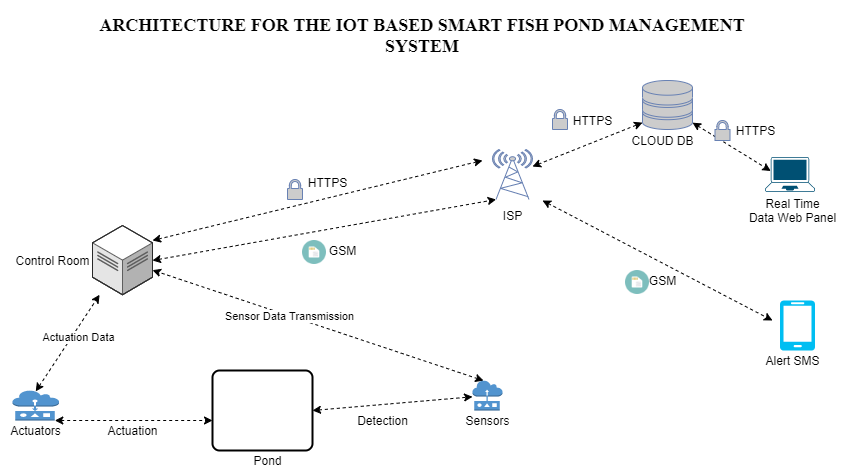

The diagram above was exported from draw.io. Its source (the exported page's mxGraphModel, read from the mxfile embedded in the PNG):
<mxGraphModel dx="1695" dy="520" grid="1" gridSize="10" guides="1" tooltips="1" connect="1" arrows="1" fold="1" page="1" pageScale="1" pageWidth="827" pageHeight="1169" math="0" shadow="0">
  <root>
    <mxCell id="0" />
    <mxCell id="1" parent="0" />
    <mxCell id="XQx--d6eAUlQZKm2nAnu-4" value="" style="rounded=1;whiteSpace=wrap;html=1;absoluteArcSize=1;arcSize=14;strokeWidth=2;" vertex="1" parent="1">
      <mxGeometry x="190" y="430" width="100" height="80" as="geometry" />
    </mxCell>
    <mxCell id="XQx--d6eAUlQZKm2nAnu-10" value="" style="fontColor=#0066CC;verticalAlign=top;verticalLabelPosition=bottom;labelPosition=center;align=center;html=1;outlineConnect=0;fillColor=#CCCCCC;strokeColor=#6881B3;gradientColor=none;gradientDirection=north;strokeWidth=2;shape=mxgraph.networks.radio_tower;" vertex="1" parent="1">
      <mxGeometry x="470" y="209" width="40" height="50" as="geometry" />
    </mxCell>
    <mxCell id="XQx--d6eAUlQZKm2nAnu-11" value="" style="points=[[0.13,0.02,0],[0.5,0,0],[0.87,0.02,0],[0.885,0.4,0],[0.985,0.985,0],[0.5,1,0],[0.015,0.985,0],[0.115,0.4,0]];verticalLabelPosition=bottom;html=1;verticalAlign=top;aspect=fixed;align=center;pointerEvents=1;shape=mxgraph.cisco19.laptop;fillColor=#005073;strokeColor=none;" vertex="1" parent="1">
      <mxGeometry x="742.5" y="216.5" width="50" height="35" as="geometry" />
    </mxCell>
    <mxCell id="XQx--d6eAUlQZKm2nAnu-14" value="" style="verticalLabelPosition=bottom;html=1;verticalAlign=top;align=center;strokeColor=none;fillColor=#00BEF2;shape=mxgraph.azure.mobile;pointerEvents=1;" vertex="1" parent="1">
      <mxGeometry x="757.5" y="360" width="35" height="50" as="geometry" />
    </mxCell>
    <mxCell id="XQx--d6eAUlQZKm2nAnu-16" value="" style="verticalLabelPosition=bottom;html=1;verticalAlign=top;strokeWidth=1;align=center;outlineConnect=0;dashed=0;outlineConnect=0;shape=mxgraph.aws3d.dataCenter;strokeColor=#5E5E5E;aspect=fixed;" vertex="1" parent="1">
      <mxGeometry x="70" y="285" width="60" height="69.27" as="geometry" />
    </mxCell>
    <mxCell id="XQx--d6eAUlQZKm2nAnu-19" value="" style="html=1;shadow=0;dashed=0;align=center;verticalAlign=middle;shape=mxgraph.arrows2.twoWayArrow;dy=0.6;dx=35;strokeColor=#ISP;" vertex="1" parent="1">
      <mxGeometry x="490" y="430" width="250" height="20" as="geometry" />
    </mxCell>
    <mxCell id="XQx--d6eAUlQZKm2nAnu-22" value="" style="fontColor=#0066CC;verticalAlign=top;verticalLabelPosition=bottom;labelPosition=center;align=center;html=1;outlineConnect=0;fillColor=#CCCCCC;strokeColor=#6881B3;gradientColor=none;gradientDirection=north;strokeWidth=2;shape=mxgraph.networks.storage;" vertex="1" parent="1">
      <mxGeometry x="620" y="140" width="50" height="49" as="geometry" />
    </mxCell>
    <mxCell id="XQx--d6eAUlQZKm2nAnu-23" value="" style="fontColor=#0066CC;verticalAlign=top;verticalLabelPosition=bottom;labelPosition=center;align=center;html=1;outlineConnect=0;fillColor=#CCCCCC;strokeColor=#6881B3;gradientColor=none;gradientDirection=north;strokeWidth=2;shape=mxgraph.networks.secured;" vertex="1" parent="1">
      <mxGeometry x="265" y="239" width="15" height="20" as="geometry" />
    </mxCell>
    <mxCell id="XQx--d6eAUlQZKm2nAnu-29" value="HTTPS" style="text;html=1;align=center;verticalAlign=middle;resizable=0;points=[];autosize=1;" vertex="1" parent="1">
      <mxGeometry x="280" y="231.5" width="50" height="20" as="geometry" />
    </mxCell>
    <mxCell id="XQx--d6eAUlQZKm2nAnu-32" value="" style="endArrow=classic;startArrow=classic;html=1;dashed=1;" edge="1" parent="1">
      <mxGeometry width="50" height="50" relative="1" as="geometry">
        <mxPoint x="130" y="300" as="sourcePoint" />
        <mxPoint x="460" y="220" as="targetPoint" />
      </mxGeometry>
    </mxCell>
    <mxCell id="XQx--d6eAUlQZKm2nAnu-33" value="" style="endArrow=classic;startArrow=classic;html=1;dashed=1;entryX=0.09;entryY=1;entryDx=0;entryDy=0;entryPerimeter=0;" edge="1" parent="1" target="XQx--d6eAUlQZKm2nAnu-10">
      <mxGeometry width="50" height="50" relative="1" as="geometry">
        <mxPoint x="130" y="320" as="sourcePoint" />
        <mxPoint x="430" y="300" as="targetPoint" />
      </mxGeometry>
    </mxCell>
    <mxCell id="XQx--d6eAUlQZKm2nAnu-34" value="GSM" style="text;html=1;align=center;verticalAlign=middle;resizable=0;points=[];autosize=1;" vertex="1" parent="1">
      <mxGeometry x="300" y="300" width="40" height="20" as="geometry" />
    </mxCell>
    <mxCell id="XQx--d6eAUlQZKm2nAnu-35" value="" style="endArrow=classic;startArrow=classic;html=1;entryX=0;entryY=0.86;entryDx=0;entryDy=0;entryPerimeter=0;dashed=1;" edge="1" parent="1" source="XQx--d6eAUlQZKm2nAnu-10" target="XQx--d6eAUlQZKm2nAnu-22">
      <mxGeometry width="50" height="50" relative="1" as="geometry">
        <mxPoint x="390" y="290" as="sourcePoint" />
        <mxPoint x="440" y="240" as="targetPoint" />
      </mxGeometry>
    </mxCell>
    <mxCell id="XQx--d6eAUlQZKm2nAnu-36" value="" style="fontColor=#0066CC;verticalAlign=top;verticalLabelPosition=bottom;labelPosition=center;align=center;html=1;outlineConnect=0;fillColor=#CCCCCC;strokeColor=#6881B3;gradientColor=none;gradientDirection=north;strokeWidth=2;shape=mxgraph.networks.secured;" vertex="1" parent="1">
      <mxGeometry x="530" y="169" width="15" height="20" as="geometry" />
    </mxCell>
    <mxCell id="XQx--d6eAUlQZKm2nAnu-37" value="HTTPS" style="text;html=1;align=center;verticalAlign=middle;resizable=0;points=[];autosize=1;" vertex="1" parent="1">
      <mxGeometry x="545" y="170" width="50" height="20" as="geometry" />
    </mxCell>
    <mxCell id="XQx--d6eAUlQZKm2nAnu-38" value="CLOUD DB" style="text;html=1;align=center;verticalAlign=middle;resizable=0;points=[];autosize=1;" vertex="1" parent="1">
      <mxGeometry x="600" y="190" width="80" height="20" as="geometry" />
    </mxCell>
    <mxCell id="XQx--d6eAUlQZKm2nAnu-39" value="" style="endArrow=classic;startArrow=classic;html=1;jumpStyle=gap;dashed=1;" edge="1" parent="1">
      <mxGeometry width="50" height="50" relative="1" as="geometry">
        <mxPoint x="520" y="260" as="sourcePoint" />
        <mxPoint x="750" y="380" as="targetPoint" />
      </mxGeometry>
    </mxCell>
    <mxCell id="XQx--d6eAUlQZKm2nAnu-40" value="ISP" style="text;html=1;align=center;verticalAlign=middle;resizable=0;points=[];autosize=1;" vertex="1" parent="1">
      <mxGeometry x="475" y="265" width="30" height="20" as="geometry" />
    </mxCell>
    <mxCell id="XQx--d6eAUlQZKm2nAnu-45" value="" style="shape=image;html=1;verticalAlign=top;verticalLabelPosition=bottom;labelBackgroundColor=#ffffff;imageAspect=0;aspect=fixed;image=https://cdn4.iconfinder.com/data/icons/technology-devices-1/500/gsm-sim-card-128.png;strokeColor=#ISP;" vertex="1" parent="1">
      <mxGeometry x="280" y="300" width="24" height="24" as="geometry" />
    </mxCell>
    <mxCell id="XQx--d6eAUlQZKm2nAnu-46" value="Real Time&lt;br&gt;Data Web Panel" style="text;html=1;align=center;verticalAlign=middle;resizable=0;points=[];autosize=1;" vertex="1" parent="1">
      <mxGeometry x="720" y="255" width="100" height="30" as="geometry" />
    </mxCell>
    <mxCell id="XQx--d6eAUlQZKm2nAnu-50" value="Alert SMS" style="text;html=1;align=center;verticalAlign=middle;resizable=0;points=[];autosize=1;" vertex="1" parent="1">
      <mxGeometry x="735" y="410" width="70" height="20" as="geometry" />
    </mxCell>
    <mxCell id="XQx--d6eAUlQZKm2nAnu-51" value="" style="endArrow=classic;startArrow=classic;html=1;dashed=1;exitX=0.37;exitY=0.005;exitDx=0;exitDy=0;exitPerimeter=0;" edge="1" parent="1" source="XQx--d6eAUlQZKm2nAnu-53" target="XQx--d6eAUlQZKm2nAnu-16">
      <mxGeometry width="50" height="50" relative="1" as="geometry">
        <mxPoint x="210" y="390" as="sourcePoint" />
        <mxPoint x="440" y="240" as="targetPoint" />
      </mxGeometry>
    </mxCell>
    <mxCell id="XQx--d6eAUlQZKm2nAnu-73" value="Sensor Data Transmission" style="edgeLabel;html=1;align=center;verticalAlign=middle;resizable=0;points=[];" vertex="1" connectable="0" parent="XQx--d6eAUlQZKm2nAnu-51">
      <mxGeometry x="0.1731" relative="1" as="geometry">
        <mxPoint as="offset" />
      </mxGeometry>
    </mxCell>
    <mxCell id="XQx--d6eAUlQZKm2nAnu-52" value="Pond" style="text;html=1;align=center;verticalAlign=middle;resizable=0;points=[];autosize=1;" vertex="1" parent="1">
      <mxGeometry x="225" y="510" width="40" height="20" as="geometry" />
    </mxCell>
    <mxCell id="XQx--d6eAUlQZKm2nAnu-53" value="" style="outlineConnect=0;dashed=0;verticalLabelPosition=bottom;verticalAlign=top;align=center;html=1;shape=mxgraph.aws3.sensor;fillColor=#5294CF;gradientColor=none;strokeColor=#ISP;strokeWidth=4;" vertex="1" parent="1">
      <mxGeometry x="450" y="440" width="30" height="30" as="geometry" />
    </mxCell>
    <mxCell id="XQx--d6eAUlQZKm2nAnu-54" value="Sensors" style="text;html=1;align=center;verticalAlign=middle;resizable=0;points=[];autosize=1;" vertex="1" parent="1">
      <mxGeometry x="435" y="470" width="60" height="20" as="geometry" />
    </mxCell>
    <mxCell id="XQx--d6eAUlQZKm2nAnu-56" value="" style="endArrow=classic;startArrow=classic;html=1;dashed=1;entryX=0.115;entryY=0.4;entryDx=0;entryDy=0;entryPerimeter=0;exitX=1;exitY=0.86;exitDx=0;exitDy=0;exitPerimeter=0;" edge="1" parent="1" source="XQx--d6eAUlQZKm2nAnu-22" target="XQx--d6eAUlQZKm2nAnu-11">
      <mxGeometry width="50" height="50" relative="1" as="geometry">
        <mxPoint x="390" y="290" as="sourcePoint" />
        <mxPoint x="440" y="240" as="targetPoint" />
      </mxGeometry>
    </mxCell>
    <mxCell id="XQx--d6eAUlQZKm2nAnu-57" value="HTTPS" style="text;html=1;align=center;verticalAlign=middle;resizable=0;points=[];autosize=1;" vertex="1" parent="1">
      <mxGeometry x="707.5" y="180" width="50" height="20" as="geometry" />
    </mxCell>
    <mxCell id="XQx--d6eAUlQZKm2nAnu-59" value="" style="fontColor=#0066CC;verticalAlign=top;verticalLabelPosition=bottom;labelPosition=center;align=center;html=1;outlineConnect=0;fillColor=#CCCCCC;strokeColor=#6881B3;gradientColor=none;gradientDirection=north;strokeWidth=2;shape=mxgraph.networks.secured;" vertex="1" parent="1">
      <mxGeometry x="692.5" y="180" width="15" height="20" as="geometry" />
    </mxCell>
    <mxCell id="XQx--d6eAUlQZKm2nAnu-62" value="" style="outlineConnect=0;dashed=0;verticalLabelPosition=bottom;verticalAlign=top;align=center;html=1;shape=mxgraph.aws3.actuator;fillColor=#5294CF;gradientColor=none;strokeColor=#ISP;strokeWidth=4;" vertex="1" parent="1">
      <mxGeometry x="-10" y="450" width="46.5" height="30" as="geometry" />
    </mxCell>
    <mxCell id="XQx--d6eAUlQZKm2nAnu-63" value="Actuators" style="text;html=1;align=center;verticalAlign=middle;resizable=0;points=[];autosize=1;" vertex="1" parent="1">
      <mxGeometry x="-21.75" y="480" width="70" height="20" as="geometry" />
    </mxCell>
    <mxCell id="XQx--d6eAUlQZKm2nAnu-64" value="" style="endArrow=classic;startArrow=classic;html=1;dashed=1;exitX=0.91;exitY=1;exitDx=0;exitDy=0;exitPerimeter=0;" edge="1" parent="1" source="XQx--d6eAUlQZKm2nAnu-62">
      <mxGeometry width="50" height="50" relative="1" as="geometry">
        <mxPoint x="390" y="290" as="sourcePoint" />
        <mxPoint x="190" y="480" as="targetPoint" />
      </mxGeometry>
    </mxCell>
    <mxCell id="XQx--d6eAUlQZKm2nAnu-66" value="Actuation" style="text;html=1;align=center;verticalAlign=middle;resizable=0;points=[];autosize=1;" vertex="1" parent="1">
      <mxGeometry x="75" y="480" width="70" height="20" as="geometry" />
    </mxCell>
    <mxCell id="XQx--d6eAUlQZKm2nAnu-68" value="" style="endArrow=classic;startArrow=classic;html=1;dashed=1;exitX=1;exitY=0.5;exitDx=0;exitDy=0;" edge="1" parent="1" source="XQx--d6eAUlQZKm2nAnu-4" target="XQx--d6eAUlQZKm2nAnu-53">
      <mxGeometry width="50" height="50" relative="1" as="geometry">
        <mxPoint x="390" y="290" as="sourcePoint" />
        <mxPoint x="440" y="240" as="targetPoint" />
      </mxGeometry>
    </mxCell>
    <mxCell id="XQx--d6eAUlQZKm2nAnu-69" value="Detection" style="text;html=1;align=center;verticalAlign=middle;resizable=0;points=[];autosize=1;" vertex="1" parent="1">
      <mxGeometry x="325" y="470" width="70" height="20" as="geometry" />
    </mxCell>
    <mxCell id="XQx--d6eAUlQZKm2nAnu-70" value="GSM" style="text;html=1;align=center;verticalAlign=middle;resizable=0;points=[];autosize=1;" vertex="1" parent="1">
      <mxGeometry x="620" y="330" width="40" height="20" as="geometry" />
    </mxCell>
    <mxCell id="XQx--d6eAUlQZKm2nAnu-71" value="" style="shape=image;html=1;verticalAlign=top;verticalLabelPosition=bottom;labelBackgroundColor=#ffffff;imageAspect=0;aspect=fixed;image=https://cdn4.iconfinder.com/data/icons/technology-devices-1/500/gsm-sim-card-128.png;strokeColor=#ISP;" vertex="1" parent="1">
      <mxGeometry x="603" y="330" width="24" height="24" as="geometry" />
    </mxCell>
    <mxCell id="XQx--d6eAUlQZKm2nAnu-72" value="" style="endArrow=classic;startArrow=classic;html=1;dashed=1;exitX=0.5;exitY=0.03;exitDx=0;exitDy=0;exitPerimeter=0;" edge="1" parent="1" source="XQx--d6eAUlQZKm2nAnu-62" target="XQx--d6eAUlQZKm2nAnu-16">
      <mxGeometry width="50" height="50" relative="1" as="geometry">
        <mxPoint x="390" y="290" as="sourcePoint" />
        <mxPoint x="440" y="240" as="targetPoint" />
      </mxGeometry>
    </mxCell>
    <mxCell id="XQx--d6eAUlQZKm2nAnu-76" value="Actuation Data" style="edgeLabel;html=1;align=center;verticalAlign=middle;resizable=0;points=[];" vertex="1" connectable="0" parent="XQx--d6eAUlQZKm2nAnu-72">
      <mxGeometry x="0.1883" y="-5" relative="1" as="geometry">
        <mxPoint as="offset" />
      </mxGeometry>
    </mxCell>
    <mxCell id="XQx--d6eAUlQZKm2nAnu-75" value="Control Room" style="text;html=1;align=center;verticalAlign=middle;resizable=0;points=[];autosize=1;" vertex="1" parent="1">
      <mxGeometry x="-15" y="310" width="90" height="20" as="geometry" />
    </mxCell>
    <mxCell id="XQx--d6eAUlQZKm2nAnu-77" value="&lt;h2&gt;&lt;font face=&quot;Times New Roman&quot;&gt;ARCHITECTURE FOR THE IOT BASED SMART FISH POND MANAGEMENT SYSTEM&lt;/font&gt;&lt;/h2&gt;" style="text;html=1;strokeColor=none;fillColor=none;align=center;verticalAlign=middle;whiteSpace=wrap;rounded=0;" vertex="1" parent="1">
      <mxGeometry x="50" y="80" width="700" height="30" as="geometry" />
    </mxCell>
  </root>
</mxGraphModel>